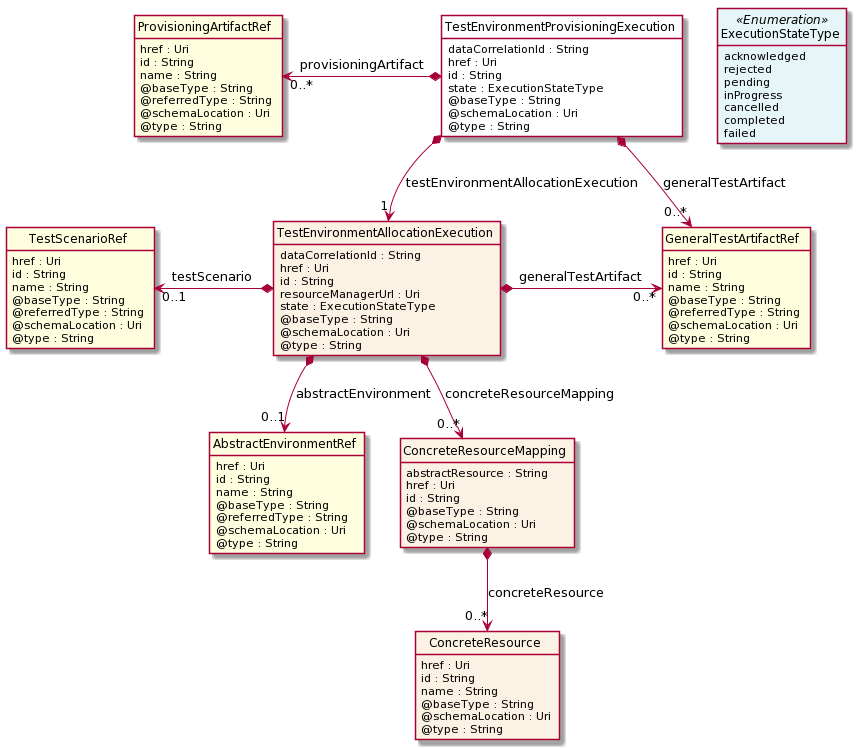

The diagram above was rendered by PlantUML. Its source (embedded in the PNG):
@startuml
hide circle
hide methods
hide stereotype
show <<Enumeration>> stereotype
skinparam class {
   BackgroundColor<<Enumeration>> #E6F5F7
   BackgroundColor<<Ref>> #FFFFE0
   BackgroundColor<<Pivot>> #FFFFFFF
   BackgroundColor #FCF2E3
}

class TestEnvironmentProvisioningExecution  <<Pivot>> {
    dataCorrelationId : String
    href : Uri
    id : String
    state : ExecutionStateType
    @baseType : String
    @schemaLocation : Uri
    @type : String
}

class ExecutionStateType <<Enumeration>> {
    acknowledged
    rejected
    pending
    inProgress
    cancelled
    completed
    failed
}

class GeneralTestArtifactRef  <<Ref>> {
    href : Uri
    id : String
    name : String
    @baseType : String
    @referredType : String
    @schemaLocation : Uri
    @type : String
}

class ProvisioningArtifactRef  <<Ref>> {
    href : Uri
    id : String
    name : String
    @baseType : String
    @referredType : String
    @schemaLocation : Uri
    @type : String
}

class TestEnvironmentAllocationExecution  {
    dataCorrelationId : String
    href : Uri
    id : String
    resourceManagerUrl : Uri
    state : ExecutionStateType
    @baseType : String
    @schemaLocation : Uri
    @type : String
}

class AbstractEnvironmentRef  <<Ref>> {
    href : Uri
    id : String
    name : String
    @baseType : String
    @referredType : String
    @schemaLocation : Uri
    @type : String
}

class TestScenarioRef  <<Ref>> {
    href : Uri
    id : String
    name : String
    @baseType : String
    @referredType : String
    @schemaLocation : Uri
    @type : String
}

class ConcreteResourceMapping  {
    abstractResource : String
    href : Uri
    id : String
    @baseType : String
    @schemaLocation : Uri
    @type : String
}

class ConcreteResource  {
    href : Uri
    id : String
    name : String
    @baseType : String
    @schemaLocation : Uri
    @type : String
}

TestEnvironmentProvisioningExecution -right[hidden]-> ExecutionStateType

TestEnvironmentProvisioningExecution *-->  "0..*" GeneralTestArtifactRef : generalTestArtifact

TestEnvironmentProvisioningExecution *-->  "1" TestEnvironmentAllocationExecution : testEnvironmentAllocationExecution

TestEnvironmentAllocationExecution *-right-> "0..*" GeneralTestArtifactRef : generalTestArtifact

TestScenarioRef "0..1" <-left-* TestEnvironmentAllocationExecution : testScenario

TestEnvironmentAllocationExecution *-->  "0..1" AbstractEnvironmentRef : abstractEnvironment

TestEnvironmentAllocationExecution *-->  "0..*" ConcreteResourceMapping : concreteResourceMapping

ProvisioningArtifactRef "0..*" <-left-* TestEnvironmentProvisioningExecution : provisioningArtifact

ConcreteResourceMapping *-->  "0..*" ConcreteResource : concreteResource

@enduml